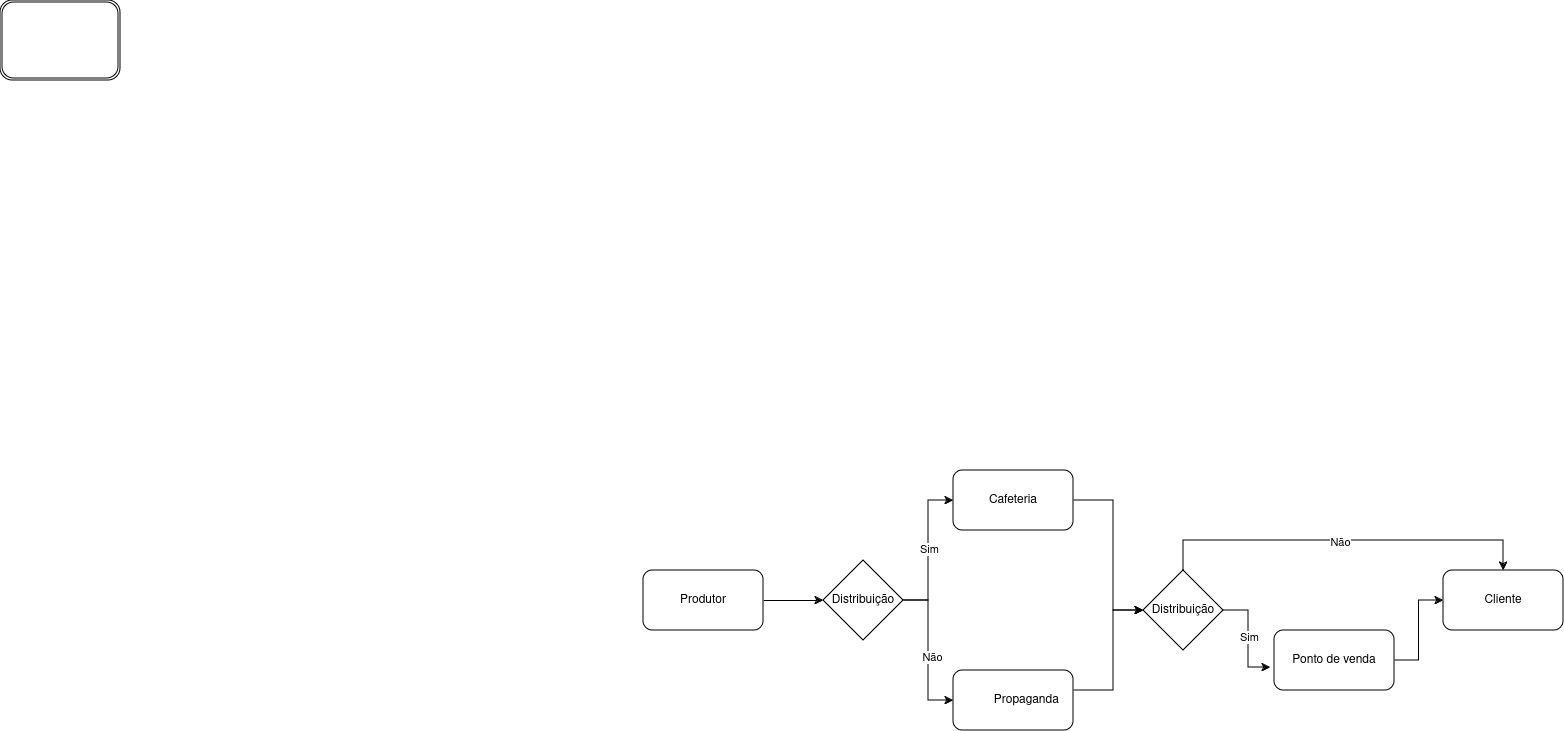

The diagram above was exported from draw.io. Its source (the exported page's mxGraphModel, read from the mxfile embedded in the PNG):
<mxGraphModel dx="2274" dy="1887" grid="1" gridSize="10" guides="1" tooltips="1" connect="1" arrows="1" fold="1" page="1" pageScale="1" pageWidth="827" pageHeight="1169" math="0" shadow="0">
  <root>
    <mxCell id="0" />
    <mxCell id="1" parent="0" />
    <mxCell id="-S6G3qzqn-uViyPi8-y_-24" style="edgeStyle=orthogonalEdgeStyle;rounded=0;orthogonalLoop=1;jettySize=auto;html=1;entryX=0;entryY=0.5;entryDx=0;entryDy=0;" edge="1" parent="1" source="-S6G3qzqn-uViyPi8-y_-5" target="-S6G3qzqn-uViyPi8-y_-6">
      <mxGeometry relative="1" as="geometry" />
    </mxCell>
    <mxCell id="-S6G3qzqn-uViyPi8-y_-5" value="Produtor" style="rounded=1;whiteSpace=wrap;html=1;align=center;" vertex="1" parent="1">
      <mxGeometry x="110" y="300" width="120" height="60" as="geometry" />
    </mxCell>
    <mxCell id="-S6G3qzqn-uViyPi8-y_-10" style="edgeStyle=orthogonalEdgeStyle;rounded=0;orthogonalLoop=1;jettySize=auto;html=1;entryX=0;entryY=0.5;entryDx=0;entryDy=0;" edge="1" parent="1" source="-S6G3qzqn-uViyPi8-y_-6" target="-S6G3qzqn-uViyPi8-y_-8">
      <mxGeometry relative="1" as="geometry" />
    </mxCell>
    <mxCell id="-S6G3qzqn-uViyPi8-y_-25" value="Sim" style="edgeLabel;html=1;align=center;verticalAlign=middle;resizable=0;points=[];" vertex="1" connectable="0" parent="-S6G3qzqn-uViyPi8-y_-10">
      <mxGeometry x="0.0286" relative="1" as="geometry">
        <mxPoint as="offset" />
      </mxGeometry>
    </mxCell>
    <mxCell id="-S6G3qzqn-uViyPi8-y_-11" style="edgeStyle=orthogonalEdgeStyle;rounded=0;orthogonalLoop=1;jettySize=auto;html=1;entryX=0;entryY=0.5;entryDx=0;entryDy=0;" edge="1" parent="1" source="-S6G3qzqn-uViyPi8-y_-6" target="-S6G3qzqn-uViyPi8-y_-9">
      <mxGeometry relative="1" as="geometry" />
    </mxCell>
    <mxCell id="-S6G3qzqn-uViyPi8-y_-26" value="Não" style="edgeLabel;html=1;align=center;verticalAlign=middle;resizable=0;points=[];" vertex="1" connectable="0" parent="-S6G3qzqn-uViyPi8-y_-11">
      <mxGeometry x="0.0857" y="3" relative="1" as="geometry">
        <mxPoint as="offset" />
      </mxGeometry>
    </mxCell>
    <mxCell id="-S6G3qzqn-uViyPi8-y_-6" value="Distribuição" style="rhombus;whiteSpace=wrap;html=1;" vertex="1" parent="1">
      <mxGeometry x="290" y="290" width="80" height="80" as="geometry" />
    </mxCell>
    <mxCell id="-S6G3qzqn-uViyPi8-y_-18" style="edgeStyle=orthogonalEdgeStyle;rounded=0;orthogonalLoop=1;jettySize=auto;html=1;entryX=0;entryY=0.5;entryDx=0;entryDy=0;" edge="1" parent="1" source="-S6G3qzqn-uViyPi8-y_-8" target="-S6G3qzqn-uViyPi8-y_-12">
      <mxGeometry relative="1" as="geometry">
        <Array as="points">
          <mxPoint x="580" y="230" />
          <mxPoint x="580" y="340" />
        </Array>
      </mxGeometry>
    </mxCell>
    <mxCell id="-S6G3qzqn-uViyPi8-y_-8" value="Cafeteria" style="rounded=1;whiteSpace=wrap;html=1;" vertex="1" parent="1">
      <mxGeometry x="420" y="200" width="120" height="60" as="geometry" />
    </mxCell>
    <mxCell id="-S6G3qzqn-uViyPi8-y_-19" style="edgeStyle=orthogonalEdgeStyle;rounded=0;orthogonalLoop=1;jettySize=auto;html=1;entryX=0.5;entryY=1;entryDx=0;entryDy=0;" edge="1" parent="1">
      <mxGeometry relative="1" as="geometry">
        <mxPoint x="500" y="420" as="sourcePoint" />
        <mxPoint x="610" y="340" as="targetPoint" />
        <Array as="points">
          <mxPoint x="580" y="420" />
          <mxPoint x="580" y="340" />
        </Array>
      </mxGeometry>
    </mxCell>
    <mxCell id="-S6G3qzqn-uViyPi8-y_-9" value="&lt;span style=&quot;white-space: pre;&quot;&gt;&#09;&lt;/span&gt;Propaganda" style="rounded=1;whiteSpace=wrap;html=1;" vertex="1" parent="1">
      <mxGeometry x="420" y="400" width="120" height="60" as="geometry" />
    </mxCell>
    <mxCell id="-S6G3qzqn-uViyPi8-y_-23" style="edgeStyle=orthogonalEdgeStyle;rounded=0;orthogonalLoop=1;jettySize=auto;html=1;entryX=0.5;entryY=0;entryDx=0;entryDy=0;" edge="1" parent="1" source="-S6G3qzqn-uViyPi8-y_-12" target="-S6G3qzqn-uViyPi8-y_-14">
      <mxGeometry relative="1" as="geometry">
        <Array as="points">
          <mxPoint x="650" y="270" />
          <mxPoint x="970" y="270" />
        </Array>
      </mxGeometry>
    </mxCell>
    <mxCell id="-S6G3qzqn-uViyPi8-y_-28" value="Não" style="edgeLabel;html=1;align=center;verticalAlign=middle;resizable=0;points=[];" vertex="1" connectable="0" parent="-S6G3qzqn-uViyPi8-y_-23">
      <mxGeometry x="-0.0211" y="-1" relative="1" as="geometry">
        <mxPoint as="offset" />
      </mxGeometry>
    </mxCell>
    <mxCell id="-S6G3qzqn-uViyPi8-y_-12" value="Distribuição" style="rhombus;whiteSpace=wrap;html=1;" vertex="1" parent="1">
      <mxGeometry x="610" y="300" width="80" height="80" as="geometry" />
    </mxCell>
    <mxCell id="-S6G3qzqn-uViyPi8-y_-22" style="edgeStyle=orthogonalEdgeStyle;rounded=0;orthogonalLoop=1;jettySize=auto;html=1;entryX=0;entryY=0.5;entryDx=0;entryDy=0;" edge="1" parent="1" source="-S6G3qzqn-uViyPi8-y_-13" target="-S6G3qzqn-uViyPi8-y_-14">
      <mxGeometry relative="1" as="geometry" />
    </mxCell>
    <mxCell id="-S6G3qzqn-uViyPi8-y_-13" value="Ponto de venda" style="rounded=1;whiteSpace=wrap;html=1;" vertex="1" parent="1">
      <mxGeometry x="741" y="360" width="120" height="60" as="geometry" />
    </mxCell>
    <mxCell id="-S6G3qzqn-uViyPi8-y_-14" value="Cliente" style="rounded=1;whiteSpace=wrap;html=1;" vertex="1" parent="1">
      <mxGeometry x="910" y="300" width="120" height="60" as="geometry" />
    </mxCell>
    <mxCell id="-S6G3qzqn-uViyPi8-y_-20" style="edgeStyle=orthogonalEdgeStyle;rounded=0;orthogonalLoop=1;jettySize=auto;html=1;entryX=-0.033;entryY=0.617;entryDx=0;entryDy=0;entryPerimeter=0;" edge="1" parent="1" source="-S6G3qzqn-uViyPi8-y_-12" target="-S6G3qzqn-uViyPi8-y_-13">
      <mxGeometry relative="1" as="geometry">
        <Array as="points">
          <mxPoint x="715" y="340" />
          <mxPoint x="715" y="397" />
        </Array>
      </mxGeometry>
    </mxCell>
    <mxCell id="-S6G3qzqn-uViyPi8-y_-27" value="Sim" style="edgeLabel;html=1;align=center;verticalAlign=middle;resizable=0;points=[];" vertex="1" connectable="0" parent="-S6G3qzqn-uViyPi8-y_-20">
      <mxGeometry x="-0.0101" relative="1" as="geometry">
        <mxPoint as="offset" />
      </mxGeometry>
    </mxCell>
    <mxCell id="-S6G3qzqn-uViyPi8-y_-29" value="" style="shape=ext;double=1;rounded=1;whiteSpace=wrap;html=1;" vertex="1" parent="1">
      <mxGeometry x="-533" y="-270" width="120" height="80" as="geometry" />
    </mxCell>
  </root>
</mxGraphModel>